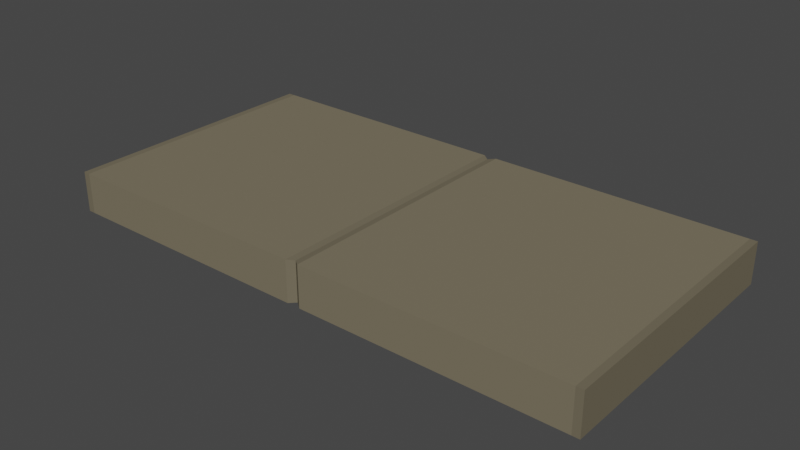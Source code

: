 # Source: trotoar.blend  (saved by Blender 2.80.75; exported with 4.5.12 LTS)
import bpy
from mathutils import Matrix  # noqa: F401  (used for matrix-valued properties, if any)

bpy.ops.wm.read_factory_settings(use_empty=True)
scene = bpy.context.scene
scene.name = 'Scene'

# ---- collections
col_collection = bpy.data.collections.new('Collection'); scene.collection.children.link(col_collection)

# ---- materials (node trees are filled in below, after node groups)
mat_material = bpy.data.materials.new('Material')
mat_material.alpha_threshold = 0.0
mat_material.use_transparent_shadow = False
mat_material.line_color = (0.0, 0.0, 0.0, 1.0)
mat_material_001 = bpy.data.materials.new('Material.001')
mat_material_001.use_transparent_shadow = False

# ---- material node trees
mat_material.use_nodes = True; mat_material.node_tree.nodes.clear()
_N = mat_material.node_tree.nodes; _L = mat_material.node_tree.links
n0 = _N.new('ShaderNodeOutputMaterial'); n0.name = 'Material Output'; n0.location = (300, 300)
n1 = _N.new('ShaderNodeBsdfPrincipled'); n1.name = 'Principled BSDF'; n1.location = (10, 300)
n1.distribution = 'GGX'
n1.subsurface_method = 'BURLEY'
n1.inputs[0].default_value = (0.1912, 0.1651, 0.1119, 1.0)
n1.inputs[2].default_value = 0.647
n1.inputs[3].default_value = 1.45
n1.inputs[13].default_value = 0.08667
n1.inputs[27].default_value = (0.0, 0.0, 0.0, 1.0)
n1.inputs[28].default_value = 1.0
_L.new(n1.outputs[0], n0.inputs[0])
n0.is_active_output = True
mat_material_001.use_nodes = True; mat_material_001.node_tree.nodes.clear()
_N = mat_material_001.node_tree.nodes; _L = mat_material_001.node_tree.links
n0 = _N.new('ShaderNodeOutputMaterial'); n0.name = 'Material Output'; n0.location = (300, 300)
n1 = _N.new('ShaderNodeBsdfPrincipled'); n1.name = 'Principled BSDF'; n1.location = (10, 300)
n1.distribution = 'GGX'
n1.subsurface_method = 'BURLEY'
n1.inputs[0].default_value = (0.1626, 0.1406, 0.09568, 1.0)
n1.inputs[2].default_value = 0.647
n1.inputs[3].default_value = 1.45
n1.inputs[13].default_value = 0.08667
n1.inputs[27].default_value = (0.0, 0.0, 0.0, 1.0)
n1.inputs[28].default_value = 1.0
_L.new(n1.outputs[0], n0.inputs[0])
n0.is_active_output = True

# ---- world
world_world = bpy.data.worlds.new('World'); scene.world = world_world
world_world.use_nodes = True; world_world.node_tree.nodes.clear()
_N = world_world.node_tree.nodes; _L = world_world.node_tree.links
n0 = _N.new('ShaderNodeOutputWorld'); n0.name = 'World Output'; n0.location = (300, 300)
n1 = _N.new('ShaderNodeBackground'); n1.name = 'Background'; n1.location = (10, 300)
n1.inputs[0].default_value = (0.05088, 0.05088, 0.05088, 1.0)
_L.new(n1.outputs[0], n0.inputs[0])
n0.is_active_output = True
world_world.color = (0.05088, 0.05088, 0.05088)
world_world.use_sun_shadow = False
world_world.sun_shadow_jitter_overblur = 0.0

# ---- meshes
me_cube = bpy.data.meshes.new('Cube')
me_cube.from_pydata([(1.0, 1.0, 1.0), (1.0, 1.0, -1.0), (1.0, -1.0, 1.0), (1.0, -1.0, -1.0), (-1.0, 1.0, 1.0), (-1.0, 1.0, -1.0), (-1.0, -1.0, 1.0), (-1.0, -1.0, -1.0), (0.9739, 1.0, -1.0), (0.9739, -1.0, 1.0), (0.9739, -1.0, -1.0), (0.9739, 1.0, 1.0), (-0.9739, 1.0, -1.0), (-0.9739, -1.0, 1.0), (-0.9739, -1.0, -1.0), (-0.9739, 1.0, 1.0), (-0.02351, -1.0, -1.0), (-0.02351, 1.0, 1.0), (-0.02351, 1.0, -1.0), (-0.02351, -1.0, 1.0), (0.02519, -1.0, -1.0), (0.02519, 1.0, 1.0), (0.02519, 1.0, -1.0), (0.02519, -1.0, 1.0), (0.0008397, 0.9634, -0.9634), (0.0008397, -0.9634, 0.9634), (0.0008396, -0.9634, -0.9634), (0.0008396, 0.9634, 0.9634)], [], [(15, 4, 6, 13), (14, 13, 6, 7), (7, 6, 4, 5), (8, 1, 3, 10), (1, 0, 2, 3), (8, 11, 0, 1), (22, 21, 11, 8), (22, 8, 10, 20), (3, 2, 9, 10), (0, 11, 9, 2), (5, 12, 14, 7), (5, 4, 15, 12), (16, 19, 13, 14), (17, 15, 13, 19), (27, 17, 19, 25), (26, 25, 19, 16), (12, 18, 16, 14), (12, 15, 17, 18), (10, 9, 23, 20), (11, 21, 23, 9), (24, 22, 20, 26), (24, 27, 21, 22), (18, 17, 27, 24), (18, 24, 26, 16), (20, 23, 25, 26), (21, 27, 25, 23)])
me_cube.polygons.foreach_set('material_index', [1, 1, 1, 1, 1, 1, 0, 0, 1, 1, 1, 1, 0, 0, 1, 1, 0, 0, 0, 0, 1, 1, 1, 1, 1, 1])
_uv = me_cube.uv_layers.new(name='UVMap')
_uv.uv.foreach_set('vector', [0.6217, 0.0, 0.625, 0.0, 0.625, 0.25, 0.6217, 0.25, 0.375, 0.4967, 0.625, 0.4967, 0.625, 0.5, 0.375, 0.5, 0.375, 0.5, 0.625, 0.5, 0.625, 0.75, 0.375, 0.75, 0.6217, 0.75, 0.625, 0.75, 0.625, 1.0, 0.6217, 1.0, 0.125, 0.5, 0.375, 0.5, 0.375, 0.75, 0.125, 0.75, 0.625, 0.7467, 0.875, 0.7467, 0.875, 0.75, 0.625, 0.75, 0.625, 0.6281, 0.875, 0.6281, 0.875, 0.7467, 0.625, 0.7467, 0.5031, 0.75, 0.6217, 0.75, 0.6217, 1.0, 0.5031, 1.0, 0.375, 0.25, 0.625, 0.25, 0.625, 0.2533, 0.375, 0.2533, 0.375, 0.0, 0.3783, 0.0, 0.3783, 0.25, 0.375, 0.25, 0.375, 0.75, 0.3783, 0.75, 0.3783, 1.0, 0.375, 1.0, 0.625, 0.5, 0.875, 0.5, 0.875, 0.5033, 0.625, 0.5033, 0.375, 0.3779, 0.625, 0.3779, 0.625, 0.4967, 0.375, 0.4967, 0.5029, 0.0, 0.6217, 0.0, 0.6217, 0.25, 0.5029, 0.25, 0.4999, 0.0, 0.5029, 0.0, 0.5029, 0.25, 0.4999, 0.25, 0.375, 0.3749, 0.625, 0.3749, 0.625, 0.3779, 0.375, 0.3779, 0.3783, 0.75, 0.4971, 0.75, 0.4971, 1.0, 0.3783, 1.0, 0.625, 0.5033, 0.875, 0.5033, 0.875, 0.6221, 0.625, 0.6221, 0.375, 0.2533, 0.625, 0.2533, 0.625, 0.3719, 0.375, 0.3719, 0.3783, 0.0, 0.4969, 0.0, 0.4969, 0.25, 0.3783, 0.25, 0.5001, 0.75, 0.5031, 0.75, 0.5031, 1.0, 0.5001, 1.0, 0.625, 0.6251, 0.875, 0.6251, 0.875, 0.6281, 0.625, 0.6281, 0.625, 0.6221, 0.875, 0.6221, 0.875, 0.6251, 0.625, 0.6251, 0.4971, 0.75, 0.5001, 0.75, 0.5001, 1.0, 0.4971, 1.0, 0.375, 0.3719, 0.625, 0.3719, 0.625, 0.3749, 0.375, 0.3749, 0.4969, 0.0, 0.4999, 0.0, 0.4999, 0.25, 0.4969, 0.25])
me_cube.materials.append(mat_material)
me_cube.materials.append(mat_material_001)
me_cube.use_remesh_preserve_volume = False
me_cube.use_remesh_preserve_attributes = False
me_cube.use_mirror_vertex_groups = False
me_cube.update()

# ---- objects
ob_cube = bpy.data.objects.new('Cube', me_cube)

# ---- transforms, parenting, visibility, modifiers, constraints
ob_cube.location = (0.0, 0.0, 0.0)
ob_cube.scale = (2.0, 1.0, 0.15)
ob_cube.lock_rotations_4d = False
ob_cube.empty_display_type = 'ARROWS'
ob_cube.lineart.crease_threshold = 0.0

# ---- collection membership
col_collection.objects.link(ob_cube)

# ---- scene / render settings (as saved in the file)
scene.frame_start = 1; scene.frame_end = 250; scene.frame_set(1)
scene.render.engine = 'BLENDER_EEVEE_NEXT'
scene.cycles.use_denoising = False
scene.cycles.samples = 128
scene.cycles.sampling_pattern = 'TABULATED_SOBOL'
scene.cycles.use_adaptive_sampling = False
scene.cycles.use_light_tree = False
scene.view_settings.view_transform = 'Filmic'
bpy.context.view_layer.update()

# ---- added for rendering (the .blend has no active camera and no usable light): camera, sun
cam_auto = bpy.data.cameras.new('AutoCamera')
cam_auto.lens = 50.0
cam_auto.sensor_width = 36.0
cam_auto.clip_end = 1000.0
ob_auto_camera = bpy.data.objects.new('AutoCamera', cam_auto)
scene.collection.objects.link(ob_auto_camera)
ob_auto_camera.location = (4.14703, -4.97644, 3.31762)
ob_auto_camera.rotation_euler = (1.09748, -7.21219e-08, 0.694738)
scene.camera = ob_auto_camera
light_auto_sun = bpy.data.lights.new('AutoSun', 'SUN')
light_auto_sun.energy = 3.0
light_auto_sun.angle = 0.0523599
ob_auto_sun = bpy.data.objects.new('AutoSun', light_auto_sun)
scene.collection.objects.link(ob_auto_sun)
ob_auto_sun.rotation_euler = (0.872665, 0.174533, 0.523599)
bpy.context.view_layer.update()
